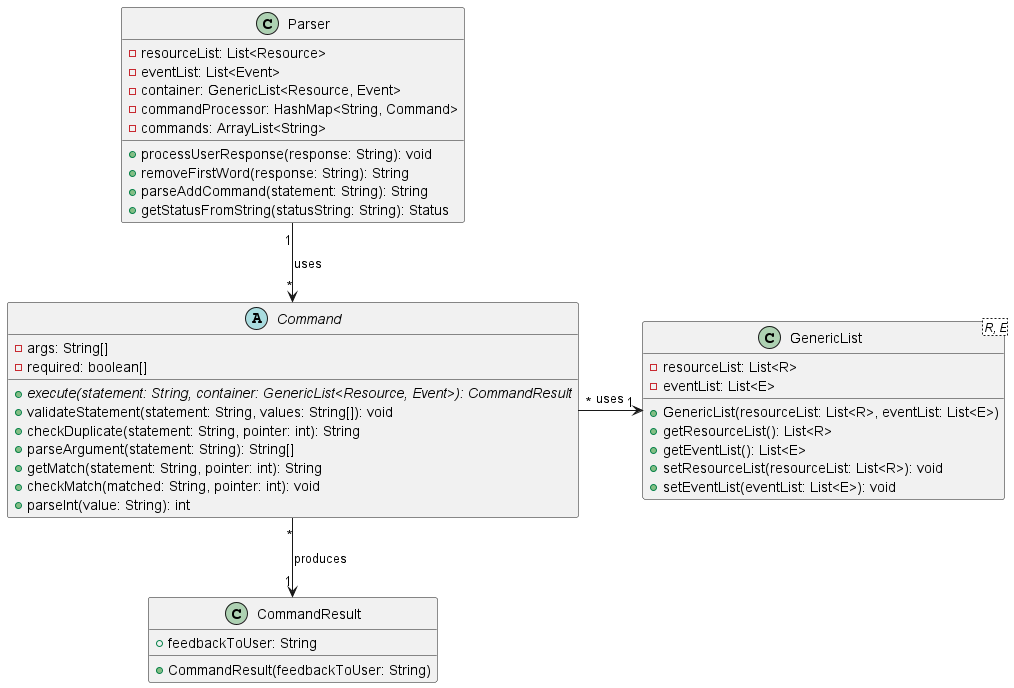

The diagram above was rendered by PlantUML. Its source (embedded in the PNG):
@startuml

class Parser {
    - resourceList: List<Resource>
    - eventList: List<Event>
    - container: GenericList<Resource, Event>
    - commandProcessor: HashMap<String, Command>
    - commands: ArrayList<String>

    + processUserResponse(response: String): void
    + removeFirstWord(response: String): String
    + parseAddCommand(statement: String): String
    + getStatusFromString(statusString: String): Status
}

abstract class Command {
    - args: String[]
    - required: boolean[]
    {abstract} + execute(statement: String, container: GenericList<Resource, Event>): CommandResult
    + validateStatement(statement: String, values: String[]): void
    + checkDuplicate(statement: String, pointer: int): String
    + parseArgument(statement: String): String[]
    + getMatch(statement: String, pointer: int): String
    + checkMatch(matched: String, pointer: int): void
    + parseInt(value: String): int
}

class GenericList<R, E> {
    - resourceList: List<R>
    - eventList: List<E>

    + GenericList(resourceList: List<R>, eventList: List<E>)
    + getResourceList(): List<R>
    + getEventList(): List<E>
    + setResourceList(resourceList: List<R>): void
    + setEventList(eventList: List<E>): void
}

class CommandResult {
    + feedbackToUser: String

    + CommandResult(feedbackToUser: String)
}

Parser "1" -down-> "*" Command : uses
Command "*" -right-> "1" GenericList : uses
Command "*" -down-> "1" CommandResult : produces

@enduml